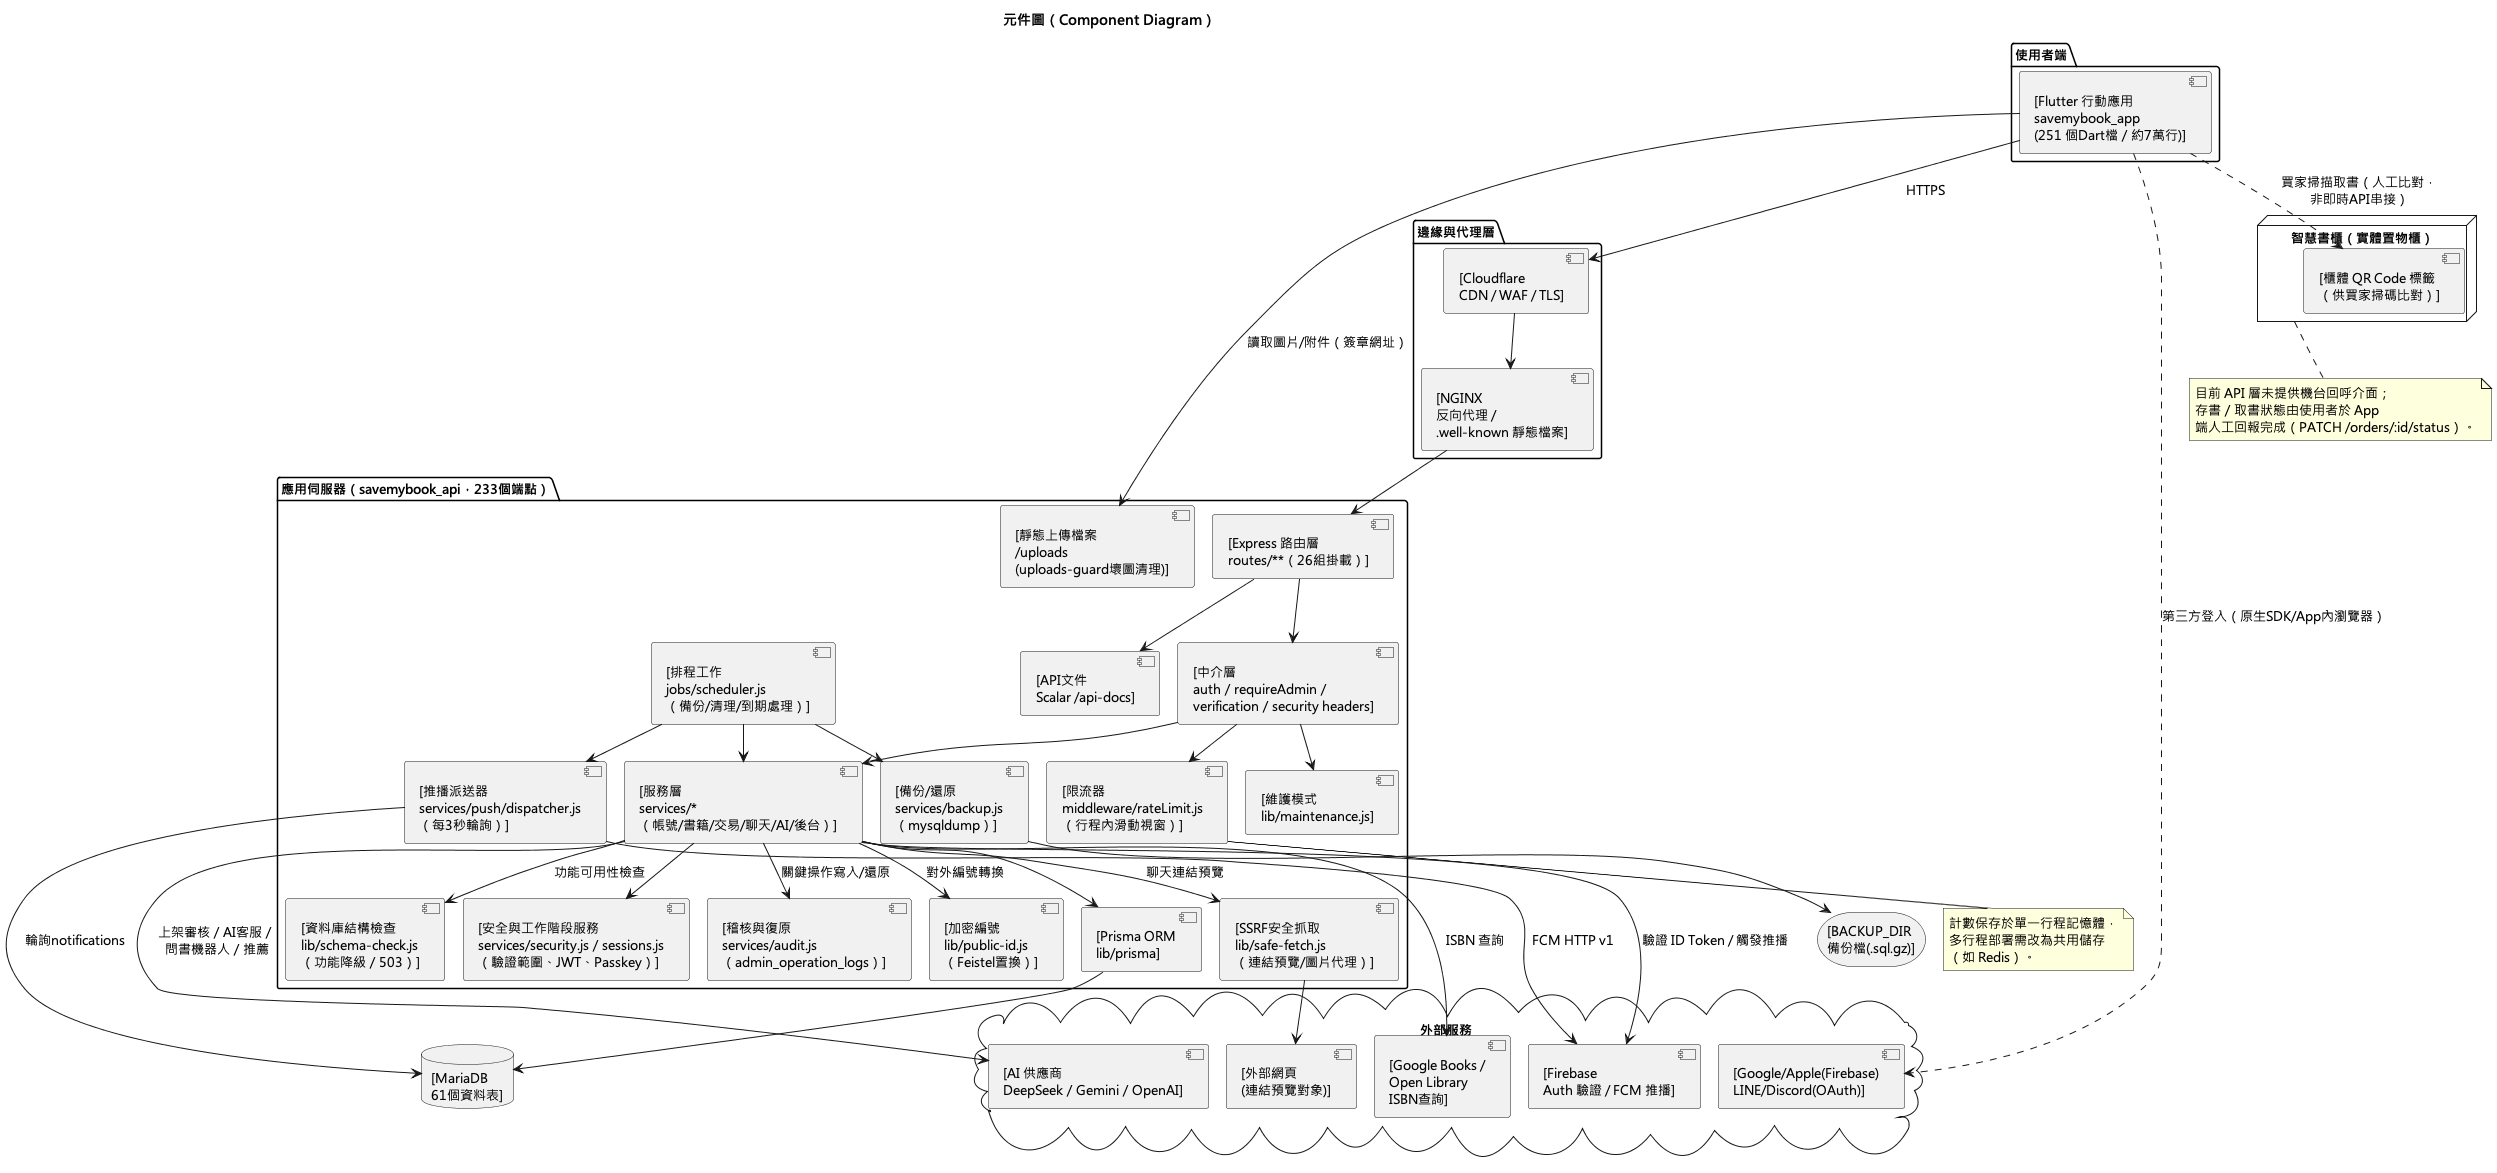

The diagram above was rendered by PlantUML. Its source (embedded in the PNG):
@startuml
!pragma layout smetana
skinparam defaultFontName "Microsoft JhengHei"
skinparam defaultFontSize 13
title 元件圖（Component Diagram）

package "使用者端" {
  component "[Flutter 行動應用\nsavemybook_app\n(251 個Dart檔／約7萬行)]" as App
}

package "邊緣與代理層" {
  component "[Cloudflare\nCDN / WAF / TLS]" as CF
  component "[NGINX\n反向代理 /\n.well-known 靜態檔案]" as Nginx
}

package "應用伺服器（savemybook_api，233個端點）" {
  component "[Express 路由層\nroutes/**（26組掛載）]" as Routes
  component "[中介層\nauth／requireAdmin／\nverification／security headers]" as MW
  component "[限流器\nmiddleware/rateLimit.js\n（行程內滑動視窗）]" as RateLimit
  component "[維護模式\nlib/maintenance.js]" as Maintenance
  component "[資料庫結構檢查\nlib/schema-check.js\n（功能降級／503）]" as SchemaCheck
  component "[服務層\nservices/*\n（帳號/書籍/交易/聊天/AI/後台）]" as Services
  component "[安全與工作階段服務\nservices/security.js／sessions.js\n（驗證範圍、JWT、Passkey）]" as SecurityCore
  component "[稽核與復原\nservices/audit.js\n（admin_operation_logs）]" as Audit
  component "[加密編號\nlib/public-id.js\n（Feistel置換）]" as PublicId
  component "[排程工作\njobs/scheduler.js\n（備份/清理/到期處理）]" as Jobs
  component "[備份/還原\nservices/backup.js\n（mysqldump）]" as Backup
  component "[推播派送器\nservices/push/dispatcher.js\n（每3秒輪詢）]" as PushDispatcher
  component "[SSRF安全抓取\nlib/safe-fetch.js\n（連結預覽/圖片代理）]" as SafeFetch
  component "[Prisma ORM\nlib/prisma]" as Prisma
  component "[靜態上傳檔案\n/uploads\n(uploads-guard壞圖清理)]" as Uploads
  component "[API文件\nScalar /api-docs]" as ApiDocs
}

database "[MariaDB\n61個資料表]" as DB
storage "[BACKUP_DIR\n備份檔(.sql.gz)]" as BackupStore

cloud "外部服務" {
  component "[Firebase\nAuth 驗證 / FCM 推播]" as Firebase
  component "[AI 供應商\nDeepSeek／Gemini／OpenAI]" as AIProvider
  component "[Google Books /\nOpen Library\nISBN查詢]" as BookAPI
  component "[Google/Apple(Firebase)\nLINE/Discord(OAuth)]" as OAuth
  component "[外部網頁\n(連結預覽對象)]" as ExternalWeb
}

node "智慧書櫃（實體置物櫃）" as Cabinet {
  component "[櫃體 QR Code 標籤\n（供買家掃碼比對）]" as QR
}

App --> CF : HTTPS
CF --> Nginx
Nginx --> Routes
Routes --> MW
MW --> RateLimit
MW --> Maintenance
MW --> Services
Services --> SchemaCheck : 功能可用性檢查
Services --> SecurityCore
Services --> Audit : 關鍵操作寫入/還原
Services --> PublicId : 對外編號轉換
Services --> Prisma
Prisma --> DB
Services --> Firebase : 驗證 ID Token / 觸發推播
Services --> AIProvider : 上架審核／AI客服／\n問書機器人／推薦
Services --> BookAPI : ISBN 查詢
Services --> SafeFetch : 聊天連結預覽
SafeFetch --> ExternalWeb
App ..> OAuth : 第三方登入（原生SDK/App內瀏覽器）
Jobs --> Services
Jobs --> Backup
Jobs --> PushDispatcher
Backup --> BackupStore
PushDispatcher --> DB : 輪詢notifications
PushDispatcher --> Firebase : FCM HTTP v1
App --> Uploads : 讀取圖片/附件（簽章網址）
App ..> QR : 買家掃描取書（人工比對，\n非即時API串接）
Routes --> ApiDocs

note bottom of Cabinet
  目前 API 層未提供機台回呼介面；
  存書／取書狀態由使用者於 App
  端人工回報完成（PATCH /orders/:id/status）。
end note

note bottom of RateLimit
  計數保存於單一行程記憶體，
  多行程部署需改為共用儲存
  （如 Redis）。
end note
@enduml